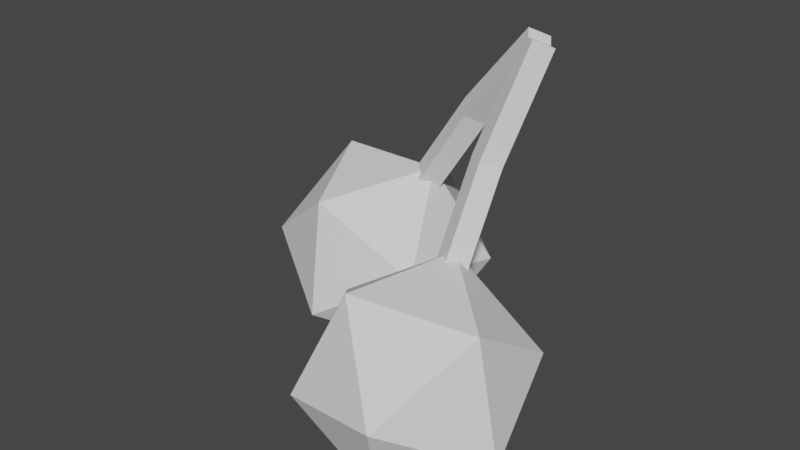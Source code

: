 # Source: cherry.blend  (saved by Blender 3.4.6; exported with 4.5.12 LTS)
import bpy
from mathutils import Matrix  # noqa: F401  (used for matrix-valued properties, if any)

bpy.ops.wm.read_factory_settings(use_empty=True)
scene = bpy.context.scene
scene.name = 'Scene'

# ---- world
world_world = bpy.data.worlds.new('World'); scene.world = world_world
world_world.use_nodes = True; world_world.node_tree.nodes.clear()
_N = world_world.node_tree.nodes; _L = world_world.node_tree.links
n0 = _N.new('ShaderNodeOutputWorld'); n0.name = 'World Output'; n0.location = (300, 300)
n1 = _N.new('ShaderNodeBackground'); n1.name = 'Background'; n1.location = (10, 300)
n1.inputs[0].default_value = (0.05088, 0.05088, 0.05088, 1.0)
_L.new(n1.outputs[0], n0.inputs[0])
n0.is_active_output = True
world_world.color = (0.05088, 0.05088, 0.05088)
world_world.use_sun_shadow = False
world_world.sun_shadow_jitter_overblur = 0.0

# ---- meshes
me_cherry__stalk = bpy.data.meshes.new('cherry__stalk')
me_cherry__stalk.from_pydata([(-0.7075, 0.3951, 1.656), (-0.1619, 0.446, 2.518), (-0.5903, 0.5347, 1.574), (-0.04475, 0.5856, 2.436), (-0.5782, 0.2533, 1.599), (-0.06577, 0.3043, 2.415), (-0.4611, 0.3929, 1.517), (0.05139, 0.444, 2.333), (0.4906, 0.3411, 3.269), (0.6078, 0.4807, 3.187), (0.7039, 0.339, 3.083), (0.5868, 0.1994, 3.166), (0.4906, 0.3411, 3.269), (0.6078, 0.4807, 3.187), (0.7039, 0.339, 3.083), (0.5868, 0.1994, 3.166), (0.306, -0.5911, 1.426), (0.2953, -0.06543, 2.302), (0.4232, -0.4515, 1.343), (0.4124, 0.07419, 2.219), (0.4675, -0.6832, 1.499), (0.454, -0.1848, 2.325), (0.5847, -0.5436, 1.417), (0.5712, -0.0452, 2.243), (0.4593, 0.3299, 3.206), (0.5765, 0.4696, 3.123), (0.7352, 0.3502, 3.147), (0.6181, 0.2106, 3.229), (0.4593, 0.3299, 3.206), (0.5765, 0.4696, 3.123), (0.7352, 0.3502, 3.147), (0.6181, 0.2106, 3.229)], [], [(0, 1, 3, 2), (2, 3, 7, 6), (6, 7, 5, 4), (4, 5, 1, 0), (2, 6, 4, 0), (3, 1, 8, 9), (5, 7, 10, 11), (7, 3, 9, 10), (1, 5, 11, 8), (8, 11, 15, 12), (14, 13, 12, 15), (10, 9, 13, 14), (11, 10, 14, 15), (9, 8, 12, 13), (16, 17, 19, 18), (18, 19, 23, 22), (22, 23, 21, 20), (20, 21, 17, 16), (18, 22, 20, 16), (19, 17, 24, 25), (21, 23, 26, 27), (23, 19, 25, 26), (17, 21, 27, 24), (24, 27, 31, 28), (30, 29, 28, 31), (26, 25, 29, 30), (27, 26, 30, 31), (25, 24, 28, 29)])
_uv = me_cherry__stalk.uv_layers.new(name='UVMap')
_uv.uv.foreach_set('vector', [0.375, 0.0, 0.625, 0.0, 0.625, 0.25, 0.375, 0.25, 0.375, 0.25, 0.625, 0.25, 0.625, 0.5, 0.375, 0.5, 0.375, 0.5, 0.625, 0.5, 0.625, 0.75, 0.375, 0.75, 0.375, 0.75, 0.625, 0.75, 0.625, 1.0, 0.375, 1.0, 0.125, 0.5, 0.375, 0.5, 0.375, 0.75, 0.125, 0.75, 0.625, 0.25, 0.625, 0.0, 0.625, 0.0, 0.625, 0.25, 0.625, 0.75, 0.625, 0.5, 0.625, 0.5, 0.625, 0.75, 0.625, 0.5, 0.625, 0.25, 0.625, 0.25, 0.625, 0.5, 0.625, 1.0, 0.625, 0.75, 0.625, 0.75, 0.625, 1.0, 0.625, 1.0, 0.625, 0.75, 0.625, 0.75, 0.625, 1.0, 0.625, 0.5, 0.875, 0.5, 0.875, 0.75, 0.625, 0.75, 0.625, 0.5, 0.625, 0.25, 0.625, 0.25, 0.625, 0.5, 0.625, 0.75, 0.625, 0.5, 0.625, 0.5, 0.625, 0.75, 0.625, 0.25, 0.625, 0.0, 0.625, 0.0, 0.625, 0.25, 0.375, 0.0, 0.625, 0.0, 0.625, 0.25, 0.375, 0.25, 0.375, 0.25, 0.625, 0.25, 0.625, 0.5, 0.375, 0.5, 0.375, 0.5, 0.625, 0.5, 0.625, 0.75, 0.375, 0.75, 0.375, 0.75, 0.625, 0.75, 0.625, 1.0, 0.375, 1.0, 0.125, 0.5, 0.375, 0.5, 0.375, 0.75, 0.125, 0.75, 0.625, 0.25, 0.625, 0.0, 0.625, 0.0, 0.625, 0.25, 0.625, 0.75, 0.625, 0.5, 0.625, 0.5, 0.625, 0.75, 0.625, 0.5, 0.625, 0.25, 0.625, 0.25, 0.625, 0.5, 0.625, 1.0, 0.625, 0.75, 0.625, 0.75, 0.625, 1.0, 0.625, 1.0, 0.625, 0.75, 0.625, 0.75, 0.625, 1.0, 0.625, 0.5, 0.875, 0.5, 0.875, 0.75, 0.625, 0.75, 0.625, 0.5, 0.625, 0.25, 0.625, 0.25, 0.625, 0.5, 0.625, 0.75, 0.625, 0.5, 0.625, 0.5, 0.625, 0.75, 0.625, 0.25, 0.625, 0.0, 0.625, 0.0, 0.625, 0.25])
me_cherry__stalk.use_remesh_fix_poles = True
me_cherry__stalk.use_remesh_preserve_attributes = False
me_cherry__stalk.update()
me_cherry__body = bpy.data.meshes.new('cherry__body')
me_cherry__body.from_pydata([(0.5642, -1.527, -0.03707), (0.8031, -1.924, 0.9069), (-0.1948, -1.691, 0.6719), (-0.1957, -0.8124, 0.09381), (0.8017, -0.503, -0.02853), (1.419, -1.19, 0.474), (0.1908, -1.454, 1.621), (-0.4264, -0.7674, 1.119), (0.1895, -0.03343, 0.6857), (1.187, -0.2668, 0.9207), (1.188, -1.145, 1.499), (0.4284, -0.4302, 1.63), (-1.441, 0.2183, 0.07045), (-1.01, -0.6062, 0.5612), (-1.847, -0.1241, 0.9777), (-1.748, 0.9079, 0.8023), (-0.8503, 1.064, 0.2773), (-0.3946, 0.1279, 0.1283), (-1.052, -0.4262, 1.596), (-1.508, 0.5096, 1.745), (-0.892, 1.244, 1.312), (-0.05555, 0.7615, 0.8958), (-0.1545, -0.2705, 1.071), (-0.4619, 0.4191, 1.803)], [], [(0, 1, 2), (1, 0, 5), (0, 2, 3), (0, 3, 4), (0, 4, 5), (1, 5, 10), (2, 1, 6), (3, 2, 7), (4, 3, 8), (5, 4, 9), (1, 10, 6), (2, 6, 7), (3, 7, 8), (4, 8, 9), (5, 9, 10), (6, 10, 11), (7, 6, 11), (8, 7, 11), (9, 8, 11), (10, 9, 11), (12, 13, 14), (13, 12, 17), (12, 14, 15), (12, 15, 16), (12, 16, 17), (13, 17, 22), (14, 13, 18), (15, 14, 19), (16, 15, 20), (17, 16, 21), (13, 22, 18), (14, 18, 19), (15, 19, 20), (16, 20, 21), (17, 21, 22), (18, 22, 23), (19, 18, 23), (20, 19, 23), (21, 20, 23), (22, 21, 23)])
_uv = me_cherry__body.uv_layers.new(name='UVMap')
_uv.uv.foreach_set('vector', [0.1818, 0.0, 0.2727, 0.1575, 0.09091, 0.1575, 0.2727, 0.1575, 0.3636, 0.0, 0.4545, 0.1575, 0.9091, 0.0, 1.0, 0.1575, 0.8182, 0.1575, 0.7273, 0.0, 0.8182, 0.1575, 0.6364, 0.1575, 0.5455, 0.0, 0.6364, 0.1575, 0.4545, 0.1575, 0.2727, 0.1575, 0.4545, 0.1575, 0.3636, 0.3149, 0.09091, 0.1575, 0.2727, 0.1575, 0.1818, 0.3149, 0.8182, 0.1575, 1.0, 0.1575, 0.9091, 0.3149, 0.6364, 0.1575, 0.8182, 0.1575, 0.7273, 0.3149, 0.4545, 0.1575, 0.6364, 0.1575, 0.5455, 0.3149, 0.2727, 0.1575, 0.3636, 0.3149, 0.1818, 0.3149, 0.09091, 0.1575, 0.1818, 0.3149, 0.0, 0.3149, 0.8182, 0.1575, 0.9091, 0.3149, 0.7273, 0.3149, 0.6364, 0.1575, 0.7273, 0.3149, 0.5455, 0.3149, 0.4545, 0.1575, 0.5455, 0.3149, 0.3636, 0.3149, 0.1818, 0.3149, 0.3636, 0.3149, 0.2727, 0.4724, 0.0, 0.3149, 0.1818, 0.3149, 0.09091, 0.4724, 0.7273, 0.3149, 0.9091, 0.3149, 0.8182, 0.4724, 0.5455, 0.3149, 0.7273, 0.3149, 0.6364, 0.4724, 0.3636, 0.3149, 0.5455, 0.3149, 0.4545, 0.4724, 0.1818, 0.0, 0.2727, 0.1575, 0.09091, 0.1575, 0.2727, 0.1575, 0.3636, 0.0, 0.4545, 0.1575, 0.9091, 0.0, 1.0, 0.1575, 0.8182, 0.1575, 0.7273, 0.0, 0.8182, 0.1575, 0.6364, 0.1575, 0.5455, 0.0, 0.6364, 0.1575, 0.4545, 0.1575, 0.2727, 0.1575, 0.4545, 0.1575, 0.3636, 0.3149, 0.09091, 0.1575, 0.2727, 0.1575, 0.1818, 0.3149, 0.8182, 0.1575, 1.0, 0.1575, 0.9091, 0.3149, 0.6364, 0.1575, 0.8182, 0.1575, 0.7273, 0.3149, 0.4545, 0.1575, 0.6364, 0.1575, 0.5455, 0.3149, 0.2727, 0.1575, 0.3636, 0.3149, 0.1818, 0.3149, 0.09091, 0.1575, 0.1818, 0.3149, 0.0, 0.3149, 0.8182, 0.1575, 0.9091, 0.3149, 0.7273, 0.3149, 0.6364, 0.1575, 0.7273, 0.3149, 0.5455, 0.3149, 0.4545, 0.1575, 0.5455, 0.3149, 0.3636, 0.3149, 0.1818, 0.3149, 0.3636, 0.3149, 0.2727, 0.4724, 0.0, 0.3149, 0.1818, 0.3149, 0.09091, 0.4724, 0.7273, 0.3149, 0.9091, 0.3149, 0.8182, 0.4724, 0.5455, 0.3149, 0.7273, 0.3149, 0.6364, 0.4724, 0.3636, 0.3149, 0.5455, 0.3149, 0.4545, 0.4724])
me_cherry__body.use_remesh_fix_poles = True
me_cherry__body.use_remesh_preserve_attributes = False
me_cherry__body.update()

# ---- objects
ob_cherry__stalk = bpy.data.objects.new('cherry__stalk', me_cherry__stalk)
ob_cherry__body = bpy.data.objects.new('cherry__body', me_cherry__body)

# ---- transforms, parenting, visibility, modifiers, constraints
ob_cherry__stalk.location = (0.0, 0.0, 0.0)
ob_cherry__stalk.scale = (0.7416, 0.7416, 0.7416)
ob_cherry__body.location = (0.0, 0.0, 0.0)
ob_cherry__body.scale = (0.7416, 0.7416, 0.7416)

# ---- collection membership
scene.collection.objects.link(ob_cherry__stalk)
scene.collection.objects.link(ob_cherry__body)

# ---- scene / render settings (as saved in the file)
scene.frame_start = 1; scene.frame_end = 250; scene.frame_set(1)
scene.render.engine = 'BLENDER_EEVEE_NEXT'
scene.cycles.use_denoising = False
scene.cycles.samples = 128
scene.cycles.sampling_pattern = 'TABULATED_SOBOL'
scene.cycles.use_adaptive_sampling = False
scene.cycles.use_light_tree = False
scene.view_settings.view_transform = 'Filmic'
bpy.context.view_layer.update()

# ---- added for rendering (the .blend has no active camera and no usable light): camera, sun
cam_auto = bpy.data.cameras.new('AutoCamera')
cam_auto.lens = 50.0
cam_auto.sensor_width = 36.0
cam_auto.clip_end = 1000.0
ob_auto_camera = bpy.data.objects.new('AutoCamera', cam_auto)
scene.collection.objects.link(ob_auto_camera)
ob_auto_camera.location = (3.70004, -4.88273, 4.28526)
ob_auto_camera.rotation_euler = (1.09748, -7.21219e-08, 0.694738)
scene.camera = ob_auto_camera
light_auto_sun = bpy.data.lights.new('AutoSun', 'SUN')
light_auto_sun.energy = 3.0
light_auto_sun.angle = 0.0523599
ob_auto_sun = bpy.data.objects.new('AutoSun', light_auto_sun)
scene.collection.objects.link(ob_auto_sun)
ob_auto_sun.rotation_euler = (0.872665, 0.174533, 0.523599)
bpy.context.view_layer.update()
